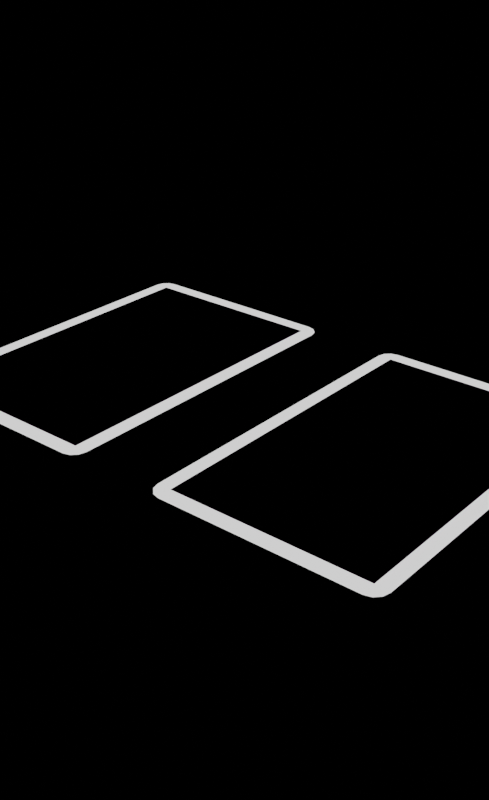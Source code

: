 # Source: cards.blend  (saved by Blender 2.90.1; exported with 4.5.12 LTS)
import bpy
from mathutils import Matrix  # noqa: F401  (used for matrix-valued properties, if any)

bpy.ops.wm.read_factory_settings(use_empty=True)
scene = bpy.context.scene
scene.name = 'Scene'

# ---- collections
col_collection = bpy.data.collections.new('Collection'); scene.collection.children.link(col_collection)

# ---- images (referenced by path relative to the original .blend; pixels are not part of the script)
import os
ASSET_DIR = os.environ.get("B2B_ASSET_DIR", "")  # directory of the original .blend (textures are referenced by path, not embedded)
HERE = os.path.dirname(os.path.abspath(__file__))  # packed textures are extracted next to this script under _unpacked/

def load_image(name, relpath, width, height, colorspace="sRGB"):
    """Load a texture the original file referenced (path relative to the .blend, or extracted next to this script)."""
    p = next((c for c in (os.path.join(HERE, relpath), os.path.join(ASSET_DIR, relpath)) if relpath and os.path.exists(c)), "")
    if p:
        img = bpy.data.images.load(p, check_existing=True)
        img.name = name
    else:  # same state as the original file: an image datablock whose file is absent (Cycles renders it pink)
        img = bpy.data.images.new(name, width, height)
        img.source = "FILE"
        img.filepath = "//" + (relpath or name)
    img.colorspace_settings.name = colorspace
    return img
img_unit_card_back0001_png = load_image('unit card back0001.png', 'unit card back0001.png', 1024, 1024, 'sRGB')
img_unit_card_front0001_png = load_image('unit card front0001.png', 'unit card front0001.png', 1024, 1024, 'sRGB')
img_spell_card_back0001_png = load_image('spell card back0001.png', 'spell card back0001.png', 1024, 1024, 'sRGB')
img_spell_card_front0001_png = load_image('spell card front0001.png', 'spell card front0001.png', 1024, 1024, 'sRGB')

# ---- materials (node trees are filled in below, after node groups)
mat_material_001 = bpy.data.materials.new('Material.001')
mat_material_001.preview_render_type = 'CLOTH'
mat_material_001.diffuse_color = (0.003273, 0.01476, 0.06072, 1.0)
mat_material_002 = bpy.data.materials.new('Material.002')
mat_material_002.diffuse_color = (1.0, 1.0, 1.0, 1.0)
mat_material_006 = bpy.data.materials.new('Material.006')
mat_material_006.alpha_threshold = 0.0
mat_material_006.preview_render_type = 'FLAT'
mat_material_006.diffuse_color = (1.0, 0.5271, 0.0, 1.0)
mat_material_006.roughness = 0.5
mat_material_012 = bpy.data.materials.new('Material.012')
mat_material_012.preview_render_type = 'CLOTH'
mat_material_012.diffuse_color = (0.003273, 0.01476, 0.06072, 1.0)
mat_material_011 = bpy.data.materials.new('Material.011')
mat_material_011.alpha_threshold = 0.0
mat_material_011.preview_render_type = 'FLAT'
mat_material_011.diffuse_color = (1.0, 0.5271, 0.0, 1.0)
mat_material_011.roughness = 0.5

# ---- material node trees
mat_material_001.use_nodes = True; mat_material_001.node_tree.nodes.clear()
_N = mat_material_001.node_tree.nodes; _L = mat_material_001.node_tree.links
n0 = _N.new('ShaderNodeOutputMaterial'); n0.name = 'Material Output'; n0.location = (300, 300)
n1 = _N.new('ShaderNodeBsdfPrincipled'); n1.name = 'Principled BSDF'; n1.location = (10, 300)
n1.distribution = 'GGX'
n1.subsurface_method = 'BURLEY'
n1.inputs[3].default_value = 1.45
n1.inputs[13].default_value = 0.0
n1.inputs[27].default_value = (0.0, 0.0, 0.0, 1.0)
n1.inputs[28].default_value = 1.0
n2 = _N.new('ShaderNodeTexImage'); n2.name = 'Image Texture'; n2.location = (-461, 237)
n2.image = img_unit_card_back0001_png
_L.new(n1.outputs[0], n0.inputs[0])
_L.new(n2.outputs[0], n1.inputs[0])
n0.is_active_output = True
mat_material_002.use_nodes = True; mat_material_002.node_tree.nodes.clear()
_N = mat_material_002.node_tree.nodes; _L = mat_material_002.node_tree.links
n0 = _N.new('ShaderNodeOutputMaterial'); n0.name = 'Material Output'; n0.location = (300, 300)
n1 = _N.new('ShaderNodeEmission'); n1.name = 'Emission'; n1.location = (10, 300)
_L.new(n1.outputs[0], n0.inputs[0])
n0.is_active_output = True
mat_material_006.use_nodes = True; mat_material_006.node_tree.nodes.clear()
_N = mat_material_006.node_tree.nodes; _L = mat_material_006.node_tree.links
n0 = _N.new('ShaderNodeOutputMaterial'); n0.name = 'Material Output'; n0.location = (624, 323)
n1 = _N.new('ShaderNodeBsdfPrincipled'); n1.name = 'Principled BSDF'; n1.location = (-35, 353)
n1.distribution = 'GGX'
n1.subsurface_method = 'BURLEY'
n1.inputs[2].default_value = 0.4773
n1.inputs[3].default_value = 1.45
n1.inputs[13].default_value = 0.0
n1.inputs[27].default_value = (0.0, 0.0, 0.0, 1.0)
n1.inputs[28].default_value = 1.0
n2 = _N.new('ShaderNodeTexImage'); n2.name = 'Image Texture'; n2.location = (-427, 307)
n2.image = img_unit_card_front0001_png
_L.new(n1.outputs[0], n0.inputs[0])
_L.new(n2.outputs[0], n1.inputs[0])
n0.is_active_output = True
mat_material_012.use_nodes = True; mat_material_012.node_tree.nodes.clear()
_N = mat_material_012.node_tree.nodes; _L = mat_material_012.node_tree.links
n0 = _N.new('ShaderNodeOutputMaterial'); n0.name = 'Material Output'; n0.location = (300, 300)
n1 = _N.new('ShaderNodeBsdfPrincipled'); n1.name = 'Principled BSDF'; n1.location = (10, 300)
n1.distribution = 'GGX'
n1.subsurface_method = 'BURLEY'
n1.inputs[3].default_value = 1.45
n1.inputs[13].default_value = 0.0
n1.inputs[27].default_value = (0.0, 0.0, 0.0, 1.0)
n1.inputs[28].default_value = 1.0
n2 = _N.new('ShaderNodeTexImage'); n2.name = 'Image Texture'; n2.location = (-461, 237)
n2.image = img_spell_card_back0001_png
_L.new(n1.outputs[0], n0.inputs[0])
_L.new(n2.outputs[0], n1.inputs[0])
n0.is_active_output = True
mat_material_011.use_nodes = True; mat_material_011.node_tree.nodes.clear()
_N = mat_material_011.node_tree.nodes; _L = mat_material_011.node_tree.links
n0 = _N.new('ShaderNodeOutputMaterial'); n0.name = 'Material Output'; n0.location = (624, 323)
n1 = _N.new('ShaderNodeBsdfPrincipled'); n1.name = 'Principled BSDF'; n1.location = (-35, 353)
n1.distribution = 'GGX'
n1.subsurface_method = 'BURLEY'
n1.inputs[2].default_value = 0.4773
n1.inputs[3].default_value = 1.45
n1.inputs[13].default_value = 0.0
n1.inputs[27].default_value = (0.0, 0.0, 0.0, 1.0)
n1.inputs[28].default_value = 1.0
n2 = _N.new('ShaderNodeTexImage'); n2.name = 'Image Texture'; n2.location = (-427, 307)
n2.image = img_spell_card_front0001_png
_L.new(n1.outputs[0], n0.inputs[0])
_L.new(n2.outputs[0], n1.inputs[0])
n0.is_active_output = True

# ---- world
world_world = bpy.data.worlds.new('World'); scene.world = world_world
world_world.use_nodes = True; world_world.node_tree.nodes.clear()
_N = world_world.node_tree.nodes; _L = world_world.node_tree.links
n0 = _N.new('ShaderNodeOutputWorld'); n0.name = 'World Output'; n0.location = (300, 300)
n1 = _N.new('ShaderNodeBackground'); n1.name = 'Background'; n1.location = (10, 300)
n1.inputs[0].default_value = (0.0, 0.0, 0.0, 1.0)
_L.new(n1.outputs[0], n0.inputs[0])
n0.is_active_output = True
world_world.color = (0.05088, 0.05088, 0.05088)
world_world.use_sun_shadow = False
world_world.sun_shadow_jitter_overblur = 0.0

# ---- meshes
me_text_003 = bpy.data.meshes.new('Text.003')
me_text_003.from_pydata([(-3.846, 4.817, -0.005714), (-3.365, -6.708, -0.005714), (-3.846, -6.206, -0.005714), (3.365, -6.708, -0.005506), (-3.365, -6.206, -0.005714), (3.846, -6.206, -0.04085), (-3.846, -6.206, -0.005714), (-3.782, -6.457, -0.005714), (-3.606, -6.64, -0.005714), (-3.366, -6.708, -0.005714), (-3.846, 4.817, -0.005714), (3.366, 5.285, -0.04106), (-3.606, 5.222, -0.005714), (3.606, 5.222, -0.04106), (3.846, 4.817, -0.005714), (3.782, 5.051, -0.04106), (3.846, 4.817, -0.04106), (-3.782, 5.051, -0.04106), (-3.606, 5.222, -0.04106), (3.782, -6.457, -0.04085), (3.606, -6.64, -0.04085), (3.846, -6.206, -0.04085), (3.846, -6.206, -0.005506), (-3.366, 5.285, -0.04106), (3.846, 4.817, -0.04106), (3.782, 5.051, -0.005714), (3.365, -6.206, -0.04085), (3.365, 4.817, -0.04106), (3.366, 5.285, -0.005714), (-3.365, 4.817, -0.04106), (-3.365, 5.285, -0.04106), (3.365, 5.285, -0.04106), (-3.846, 4.817, -0.04106), (3.365, 5.285, -0.005714), (-3.365, 5.285, -0.005714), (-3.366, -6.708, -0.04106), (-3.606, -6.64, -0.04106), (-3.782, -6.457, -0.04106), (3.365, -6.206, -0.005506), (-3.365, 4.817, -0.005714), (3.365, 4.817, -0.005714), (3.846, 4.817, -0.005714), (-3.846, -6.206, -0.04106), (-3.366, 5.285, -0.005714), (-3.365, -6.206, -0.04106), (-3.782, 5.051, -0.005714), (3.846, -6.206, -0.005506), (3.606, -6.64, -0.005506), (3.782, -6.457, -0.005506), (-3.846, -6.206, -0.04106), (-3.846, 4.817, -0.04106), (3.365, -6.708, -0.04085), (3.606, 5.222, -0.005714), (-3.365, -6.708, -0.04106)], [], [(9, 8, 36, 35), (45, 12, 18, 17), (46, 22, 5, 21), (8, 7, 37, 36), (3, 1, 53, 51), (12, 43, 23, 18), (6, 7, 8, 9, 1, 4, 2), (22, 48, 19, 5), (7, 6, 42, 37), (47, 3, 51, 20), (14, 41, 24, 16), (38, 46, 41, 40), (34, 39, 40, 33), (0, 39, 34, 43, 12, 45, 10), (38, 4, 1, 3), (0, 2, 4, 39), (3, 47, 48, 22, 46, 38), (40, 41, 14, 25, 52, 28, 33), (6, 2, 49, 42), (40, 39, 4, 38), (28, 52, 13, 11), (41, 46, 21, 24), (52, 25, 15, 13), (34, 33, 31, 30), (0, 10, 32, 50), (25, 14, 16, 15), (27, 31, 11, 13, 15, 16, 24), (51, 26, 21, 5, 19, 20), (50, 29, 44, 49), (26, 51, 53, 44), (50, 32, 17, 18, 23, 30, 29), (30, 31, 27, 29), (26, 27, 24, 21), (42, 49, 44, 53, 35, 36, 37), (48, 47, 20, 19), (10, 45, 17, 32), (43, 34, 30, 23), (2, 0, 50, 49), (1, 9, 35, 53), (33, 28, 11, 31), (29, 27, 26, 44)])
me_text_003.polygons.foreach_set('material_index', [1, 1, 1, 1, 1, 1, 1, 1, 1, 1, 1, 1, 1, 1, 1, 1, 1, 1, 1, 2, 1, 1, 1, 1, 1, 1, 1, 1, 1, 1, 1, 1, 1, 1, 1, 1, 1, 1, 1, 1, 0])
_uv = me_text_003.uv_layers.new(name='UVMap')
_uv.uv.foreach_set('vector', [0.06247, 0.0, 0.03124, 0.00837, 0.03124, 0.00837, 0.06247, 0.0, 0.00837, 0.9688, 0.03124, 0.9916, 0.03124, 0.9916, 0.00837, 0.9688, 1.0, 0.0625, 1.0, 0.06248, 1.0, 0.06248, 1.0, 0.0625, 0.03124, 0.00837, 0.00837, 0.03124, 0.00837, 0.03124, 0.03124, 0.00837, 0.9375, 0.0, 0.0625, 0.0, 0.0625, 0.0, 0.9375, 0.0, 0.03124, 0.9916, 0.06247, 1.0, 0.06247, 1.0, 0.03124, 0.9916, 0.0, 0.06248, 0.00837, 0.03124, 0.03124, 0.00837, 0.06247, 0.0, 0.0625, 0.0, 0.0625, 0.0625, 0.0, 0.0625, 1.0, 0.06248, 0.9916, 0.03124, 0.9916, 0.03124, 1.0, 0.06248, 0.00837, 0.03124, 0.0, 0.06248, 0.0, 0.06248, 0.00837, 0.03124, 0.9688, 0.00837, 0.9375, 0.0, 0.9375, 0.0, 0.9688, 0.00837, 1.0, 0.9375, 1.0, 0.9375, 1.0, 0.9375, 1.0, 0.9375, 0.9375, 0.0625, 1.0, 0.0625, 1.0, 0.9375, 0.9375, 0.9375, 0.0625, 1.0, 0.0625, 0.9375, 0.9375, 0.9375, 0.9375, 1.0, 0.0, 0.9375, 0.0625, 0.9375, 0.0625, 1.0, 0.06247, 1.0, 0.03124, 0.9916, 0.00837, 0.9688, 0.0, 0.9375, 0.9375, 0.0625, 0.0625, 0.0625, 0.0625, 0.0, 0.9375, 0.0, 0.0, 0.9375, 0.0, 0.0625, 0.0625, 0.0625, 0.0625, 0.9375, 0.9375, 0.0, 0.9688, 0.00837, 0.9916, 0.03124, 1.0, 0.06248, 1.0, 0.0625, 0.9375, 0.0625, 0.9375, 0.9375, 1.0, 0.9375, 1.0, 0.9375, 0.9916, 0.9688, 0.9688, 0.9916, 0.9375, 1.0, 0.9375, 1.0, 0.0, 0.06248, 0.0, 0.0625, 0.0, 0.0625, 0.0, 0.06248, 0.9988, 0.9999, 9.992e-05, 0.9999, 9.999e-05, 9.992e-05, 0.9988, 9.992e-05, 0.9375, 1.0, 0.9688, 0.9916, 0.9688, 0.9916, 0.9375, 1.0, 1.0, 0.9375, 1.0, 0.0625, 1.0, 0.0625, 1.0, 0.9375, 0.9688, 0.9916, 0.9916, 0.9688, 0.9916, 0.9688, 0.9688, 0.9916, 0.0625, 1.0, 0.9375, 1.0, 0.9375, 1.0, 0.0625, 1.0, 0.0, 0.9375, 0.0, 0.9375, 0.0, 0.9375, 0.0, 0.9375, 0.9916, 0.9688, 1.0, 0.9375, 1.0, 0.9375, 0.9916, 0.9688, 0.9375, 0.9375, 0.9375, 1.0, 0.9375, 1.0, 0.9688, 0.9916, 0.9916, 0.9688, 1.0, 0.9375, 1.0, 0.9375, 0.9375, 0.0, 0.9375, 0.0625, 1.0, 0.0625, 1.0, 0.06248, 0.9916, 0.03124, 0.9688, 0.00837, 0.0, 0.9375, 0.0625, 0.9375, 0.0625, 0.0625, 0.0, 0.0625, 0.9375, 0.0625, 0.9375, 0.0, 0.0625, 0.0, 0.0625, 0.0625, 0.0, 0.9375, 0.0, 0.9375, 0.00837, 0.9688, 0.03124, 0.9916, 0.06247, 1.0, 0.0625, 1.0, 0.0625, 0.9375, 0.0625, 1.0, 0.9375, 1.0, 0.9375, 0.9375, 0.0625, 0.9375, 0.9375, 0.0625, 0.9375, 0.9375, 1.0, 0.9375, 1.0, 0.0625, 0.0, 0.06248, 0.0, 0.0625, 0.0625, 0.0625, 0.0625, 0.0, 0.06247, 0.0, 0.03124, 0.00837, 0.00837, 0.03124, 0.9916, 0.03124, 0.9688, 0.00837, 0.9688, 0.00837, 0.9916, 0.03124, 0.0, 0.9375, 0.00837, 0.9688, 0.00837, 0.9688, 0.0, 0.9375, 0.06247, 1.0, 0.0625, 1.0, 0.0625, 1.0, 0.06247, 1.0, 0.0, 0.0625, 0.0, 0.9375, 0.0, 0.9375, 0.0, 0.0625, 0.0625, 0.0, 0.06247, 0.0, 0.06247, 0.0, 0.0625, 0.0, 0.9375, 1.0, 0.9375, 1.0, 0.9375, 1.0, 0.9375, 1.0, 0.9988, 0.9999, 9.992e-05, 0.9999, 0.0001, 9.992e-05, 0.9988, 9.997e-05])
me_text_003.materials.append(mat_material_001)
me_text_003.materials.append(mat_material_002)
me_text_003.materials.append(mat_material_006)
me_text_003.use_remesh_fix_poles = True
me_text_003.use_remesh_preserve_attributes = False
me_text_003.use_mirror_vertex_groups = False
me_text_003.update()
me_text_004 = bpy.data.meshes.new('Text.004')
me_text_004.from_pydata([(-3.846, 4.817, -0.005714), (-3.365, -6.708, -0.005714), (-3.846, -6.206, -0.005714), (3.365, -6.708, -0.005506), (-3.365, -6.206, -0.005714), (3.846, -6.206, -0.04085), (-3.846, -6.206, -0.005714), (-3.782, -6.457, -0.005714), (-3.606, -6.64, -0.005714), (-3.366, -6.708, -0.005714), (-3.846, 4.817, -0.005714), (3.366, 5.285, -0.04106), (-3.606, 5.222, -0.005714), (3.606, 5.222, -0.04106), (3.846, 4.817, -0.005714), (3.782, 5.051, -0.04106), (3.846, 4.817, -0.04106), (-3.782, 5.051, -0.04106), (-3.606, 5.222, -0.04106), (3.782, -6.457, -0.04085), (3.606, -6.64, -0.04085), (3.846, -6.206, -0.04085), (3.846, -6.206, -0.005506), (-3.366, 5.285, -0.04106), (3.846, 4.817, -0.04106), (3.782, 5.051, -0.005714), (3.365, -6.206, -0.04085), (3.365, 4.817, -0.04106), (3.366, 5.285, -0.005714), (-3.365, 4.817, -0.04106), (-3.365, 5.285, -0.04106), (3.365, 5.285, -0.04106), (-3.846, 4.817, -0.04106), (3.365, 5.285, -0.005714), (-3.365, 5.285, -0.005714), (-3.366, -6.708, -0.04106), (-3.606, -6.64, -0.04106), (-3.782, -6.457, -0.04106), (3.365, -6.206, -0.005506), (-3.365, 4.817, -0.005714), (3.365, 4.817, -0.005714), (3.846, 4.817, -0.005714), (-3.846, -6.206, -0.04106), (-3.366, 5.285, -0.005714), (-3.365, -6.206, -0.04106), (-3.782, 5.051, -0.005714), (3.846, -6.206, -0.005506), (3.606, -6.64, -0.005506), (3.782, -6.457, -0.005506), (-3.846, -6.206, -0.04106), (-3.846, 4.817, -0.04106), (3.365, -6.708, -0.04085), (3.606, 5.222, -0.005714), (-3.365, -6.708, -0.04106)], [], [(9, 8, 36, 35), (45, 12, 18, 17), (46, 22, 5, 21), (8, 7, 37, 36), (3, 1, 53, 51), (12, 43, 23, 18), (6, 7, 8, 9, 1, 4, 2), (22, 48, 19, 5), (7, 6, 42, 37), (47, 3, 51, 20), (14, 41, 24, 16), (38, 46, 41, 40), (34, 39, 40, 33), (0, 39, 34, 43, 12, 45, 10), (38, 4, 1, 3), (0, 2, 4, 39), (3, 47, 48, 22, 46, 38), (40, 41, 14, 25, 52, 28, 33), (6, 2, 49, 42), (40, 39, 4, 38), (28, 52, 13, 11), (41, 46, 21, 24), (52, 25, 15, 13), (34, 33, 31, 30), (0, 10, 32, 50), (25, 14, 16, 15), (27, 31, 11, 13, 15, 16, 24), (51, 26, 21, 5, 19, 20), (50, 29, 44, 49), (26, 51, 53, 44), (50, 32, 17, 18, 23, 30, 29), (30, 31, 27, 29), (26, 27, 24, 21), (42, 49, 44, 53, 35, 36, 37), (48, 47, 20, 19), (10, 45, 17, 32), (43, 34, 30, 23), (2, 0, 50, 49), (1, 9, 35, 53), (33, 28, 11, 31), (29, 27, 26, 44)])
me_text_004.polygons.foreach_set('material_index', [1, 1, 1, 1, 1, 1, 1, 1, 1, 1, 1, 1, 1, 1, 1, 1, 1, 1, 1, 2, 1, 1, 1, 1, 1, 1, 1, 1, 1, 1, 1, 1, 1, 1, 1, 1, 1, 1, 1, 1, 0])
_uv = me_text_004.uv_layers.new(name='UVMap')
_uv.uv.foreach_set('vector', [0.06247, 0.0, 0.03124, 0.00837, 0.03124, 0.00837, 0.06247, 0.0, 0.00837, 0.9688, 0.03124, 0.9916, 0.03124, 0.9916, 0.00837, 0.9688, 1.0, 0.0625, 1.0, 0.06248, 1.0, 0.06248, 1.0, 0.0625, 0.03124, 0.00837, 0.00837, 0.03124, 0.00837, 0.03124, 0.03124, 0.00837, 0.9375, 0.0, 0.0625, 0.0, 0.0625, 0.0, 0.9375, 0.0, 0.03124, 0.9916, 0.06247, 1.0, 0.06247, 1.0, 0.03124, 0.9916, 0.0, 0.06248, 0.00837, 0.03124, 0.03124, 0.00837, 0.06247, 0.0, 0.0625, 0.0, 0.0625, 0.0625, 0.0, 0.0625, 1.0, 0.06248, 0.9916, 0.03124, 0.9916, 0.03124, 1.0, 0.06248, 0.00837, 0.03124, 0.0, 0.06248, 0.0, 0.06248, 0.00837, 0.03124, 0.9688, 0.00837, 0.9375, 0.0, 0.9375, 0.0, 0.9688, 0.00837, 1.0, 0.9375, 1.0, 0.9375, 1.0, 0.9375, 1.0, 0.9375, 0.9375, 0.0625, 1.0, 0.0625, 1.0, 0.9375, 0.9375, 0.9375, 0.0625, 1.0, 0.0625, 0.9375, 0.9375, 0.9375, 0.9375, 1.0, 0.0, 0.9375, 0.0625, 0.9375, 0.0625, 1.0, 0.06247, 1.0, 0.03124, 0.9916, 0.00837, 0.9688, 0.0, 0.9375, 0.9375, 0.0625, 0.0625, 0.0625, 0.0625, 0.0, 0.9375, 0.0, 0.0, 0.9375, 0.0, 0.0625, 0.0625, 0.0625, 0.0625, 0.9375, 0.9375, 0.0, 0.9688, 0.00837, 0.9916, 0.03124, 1.0, 0.06248, 1.0, 0.0625, 0.9375, 0.0625, 0.9375, 0.9375, 1.0, 0.9375, 1.0, 0.9375, 0.9916, 0.9688, 0.9688, 0.9916, 0.9375, 1.0, 0.9375, 1.0, 0.0, 0.06248, 0.0, 0.0625, 0.0, 0.0625, 0.0, 0.06248, 0.9988, 0.9999, 9.992e-05, 0.9999, 9.999e-05, 9.992e-05, 0.9988, 9.992e-05, 0.9375, 1.0, 0.9688, 0.9916, 0.9688, 0.9916, 0.9375, 1.0, 1.0, 0.9375, 1.0, 0.0625, 1.0, 0.0625, 1.0, 0.9375, 0.9688, 0.9916, 0.9916, 0.9688, 0.9916, 0.9688, 0.9688, 0.9916, 0.0625, 1.0, 0.9375, 1.0, 0.9375, 1.0, 0.0625, 1.0, 0.0, 0.9375, 0.0, 0.9375, 0.0, 0.9375, 0.0, 0.9375, 0.9916, 0.9688, 1.0, 0.9375, 1.0, 0.9375, 0.9916, 0.9688, 0.9375, 0.9375, 0.9375, 1.0, 0.9375, 1.0, 0.9688, 0.9916, 0.9916, 0.9688, 1.0, 0.9375, 1.0, 0.9375, 0.9375, 0.0, 0.9375, 0.0625, 1.0, 0.0625, 1.0, 0.06248, 0.9916, 0.03124, 0.9688, 0.00837, 0.0, 0.9375, 0.0625, 0.9375, 0.0625, 0.0625, 0.0, 0.0625, 0.9375, 0.0625, 0.9375, 0.0, 0.0625, 0.0, 0.0625, 0.0625, 0.0, 0.9375, 0.0, 0.9375, 0.00837, 0.9688, 0.03124, 0.9916, 0.06247, 1.0, 0.0625, 1.0, 0.0625, 0.9375, 0.0625, 1.0, 0.9375, 1.0, 0.9375, 0.9375, 0.0625, 0.9375, 0.9375, 0.0625, 0.9375, 0.9375, 1.0, 0.9375, 1.0, 0.0625, 0.0, 0.06248, 0.0, 0.0625, 0.0625, 0.0625, 0.0625, 0.0, 0.06247, 0.0, 0.03124, 0.00837, 0.00837, 0.03124, 0.9916, 0.03124, 0.9688, 0.00837, 0.9688, 0.00837, 0.9916, 0.03124, 0.0, 0.9375, 0.00837, 0.9688, 0.00837, 0.9688, 0.0, 0.9375, 0.06247, 1.0, 0.0625, 1.0, 0.0625, 1.0, 0.06247, 1.0, 0.0, 0.0625, 0.0, 0.9375, 0.0, 0.9375, 0.0, 0.0625, 0.0625, 0.0, 0.06247, 0.0, 0.06247, 0.0, 0.0625, 0.0, 0.9375, 1.0, 0.9375, 1.0, 0.9375, 1.0, 0.9375, 1.0, 0.9988, 0.9999, 9.992e-05, 0.9999, 0.0001, 9.992e-05, 0.9988, 9.997e-05])
me_text_004.materials.append(mat_material_012)
me_text_004.materials.append(mat_material_002)
me_text_004.materials.append(mat_material_011)
me_text_004.use_remesh_fix_poles = True
me_text_004.use_remesh_preserve_attributes = False
me_text_004.use_mirror_vertex_groups = False
me_text_004.update()

# ---- objects
ob_unit = bpy.data.objects.new('Unit', me_text_003)
ob_spell = bpy.data.objects.new('Spell', me_text_004)

# ---- transforms, parenting, visibility, modifiers, constraints
ob_unit.location = (1.328, 2.23, -0.5358)
ob_unit.scale = (0.6757, 0.6757, 0.6757)
ob_unit.lineart.crease_threshold = 0.0
ob_spell.location = (8.467, 2.237, -0.5358)
ob_spell.scale = (0.6757, 0.6757, 0.6757)
ob_spell.lineart.crease_threshold = 0.0

# ---- collection membership
col_collection.objects.link(ob_unit)
col_collection.objects.link(ob_spell)

# ---- scene / render settings (as saved in the file)
scene.frame_start = 1; scene.frame_end = 1; scene.frame_set(2)
scene.render.engine = 'CYCLES'
scene.render.resolution_x = 700
scene.render.resolution_y = 1145
scene.cycles.use_denoising = False
scene.cycles.samples = 128
scene.cycles.sampling_pattern = 'TABULATED_SOBOL'
scene.cycles.use_adaptive_sampling = False
scene.cycles.use_light_tree = False
scene.cycles.bake_type = 'AO'
scene.view_settings.view_transform = 'Filmic'
bpy.context.view_layer.update()

# ---- added for rendering (the .blend has no active camera): camera
cam_auto = bpy.data.cameras.new('AutoCamera')
cam_auto.lens = 50.0
cam_auto.sensor_width = 36.0
cam_auto.clip_end = 1000.0
ob_auto_camera = bpy.data.objects.new('AutoCamera', cam_auto)
scene.collection.objects.link(ob_auto_camera)
ob_auto_camera.location = (18.5576, -14.6392, 10.3764)
ob_auto_camera.rotation_euler = (1.09748, -7.21219e-08, 0.694738)
scene.camera = ob_auto_camera
bpy.context.view_layer.update()
